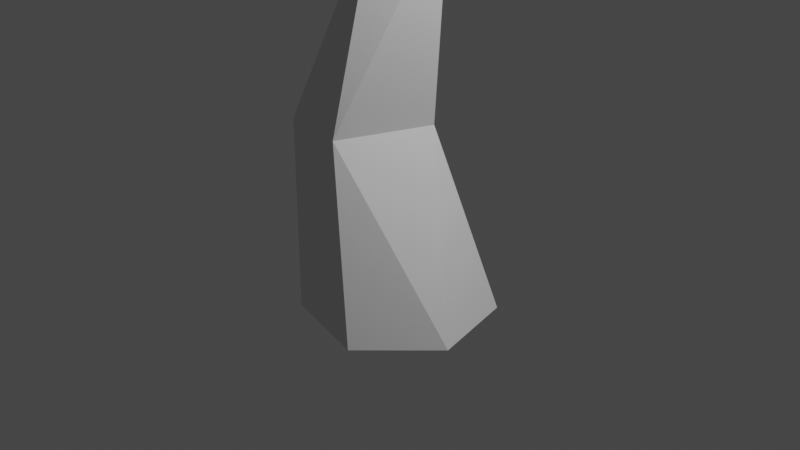 # Source: Spike.blend  (saved by Blender 2.93.21; exported with 4.5.12 LTS)
import bpy
from mathutils import Matrix  # noqa: F401  (used for matrix-valued properties, if any)

bpy.ops.wm.read_factory_settings(use_empty=True)
scene = bpy.context.scene
scene.name = 'Scene'

# ---- collections
col_collection = bpy.data.collections.new('Collection'); scene.collection.children.link(col_collection)

# ---- world
world_world = bpy.data.worlds.new('World'); scene.world = world_world
world_world.use_nodes = True; world_world.node_tree.nodes.clear()
_N = world_world.node_tree.nodes; _L = world_world.node_tree.links
n0 = _N.new('ShaderNodeOutputWorld'); n0.name = 'World Output'; n0.location = (300, 300)
n1 = _N.new('ShaderNodeBackground'); n1.name = 'Background'; n1.location = (10, 300)
n1.inputs[0].default_value = (0.05088, 0.05088, 0.05088, 1.0)
_L.new(n1.outputs[0], n0.inputs[0])
n0.is_active_output = True
world_world.color = (0.05088, 0.05088, 0.05088)
world_world.use_sun_shadow = False
world_world.sun_shadow_jitter_overblur = 0.0

# ---- cameras
cam_camera = bpy.data.cameras.new('Camera')
cam_camera.clip_end = 100.0
cam_camera.ortho_scale = 7.314

# ---- lights
light_light = bpy.data.lights.new('Light', 'POINT')
light_light.transmission_factor = 0.0
light_light.energy = 1000.0
light_light.shadow_soft_size = 0.1
light_light.shadow_maximum_resolution = 0.006
light_light.use_absolute_resolution = True

# ---- meshes
me_cylinder = bpy.data.meshes.new('Cylinder')
me_cylinder.from_pydata([(0.0, 1.0, -1.0), (0.02713, 0.01104, 5.008), (0.5, 0.866, -1.0), (0.03265, 0.009558, 5.008), (0.866, 0.5, -1.0), (0.03669, 0.005518, 5.008), (1.0, -4.371e-08, -1.0), (0.03804, -5.419e-07, 5.008), (0.866, -0.5, -1.0), (0.03656, -0.005519, 5.008), (0.5, -0.866, -1.0), (0.03252, -0.009559, 5.008), (-8.742e-08, -1.0, -1.0), (0.02701, -0.01104, 5.008), (-0.5, -0.866, -1.0), (0.02149, -0.009559, 5.008), (-0.866, -0.5, -1.0), (0.01745, -0.005519, 5.008), (-1.0, 1.192e-08, -1.0), (0.01597, -5.412e-07, 5.008), (-0.866, 0.5, -1.0), (0.01757, 0.005518, 5.008), (-0.5, 0.866, -1.0), (0.02161, 0.009558, 5.008), (-0.54, 0.6864, 0.9053), (-0.1968, 0.5944, 0.9053), (0.05442, 0.3432, 0.9053), (0.1463, -2.017e-07, 0.9053), (0.05438, -0.3432, 0.9053), (-0.1969, -0.5944, 0.9053), (-0.5401, -0.6864, 0.9053), (-0.8832, -0.5944, 0.9053), (-1.134, -0.3432, 0.9053), (-1.226, -1.635e-07, 0.9053), (-1.134, 0.3432, 0.9053), (-0.8832, 0.5944, 0.9053), (0.1032, 0.347, 2.967), (0.2768, 0.3005, 2.967), (0.4038, 0.1735, 2.967), (0.4502, -3.726e-07, 2.967), (0.4037, -0.1735, 2.967), (0.2767, -0.3005, 2.967), (0.1032, -0.347, 2.967), (-0.07035, -0.3005, 2.967), (-0.1974, -0.1735, 2.967), (-0.2439, -3.533e-07, 2.967), (-0.1973, 0.1735, 2.967), (-0.07027, 0.3005, 2.967)], [], [(36, 1, 3, 37), (37, 3, 5, 38), (38, 5, 7, 39), (39, 7, 9, 40), (40, 9, 11, 41), (41, 11, 13, 42), (42, 13, 15, 43), (43, 15, 17, 44), (44, 17, 19, 45), (45, 19, 21, 46), (3, 1, 23, 21, 19, 17, 15, 13, 11, 9, 7, 5), (46, 21, 23, 47), (47, 23, 1, 36), (0, 2, 4, 6, 8, 10, 12, 14, 16, 18, 20, 22), (22, 35, 24, 0), (20, 34, 35, 22), (18, 33, 34, 20), (16, 32, 33, 18), (14, 31, 32, 16), (12, 30, 31, 14), (10, 29, 30, 12), (8, 28, 29, 10), (6, 27, 28, 8), (4, 26, 27, 6), (2, 25, 26, 4), (0, 24, 25, 2), (35, 47, 36, 24), (34, 46, 47, 35), (33, 45, 46, 34), (32, 44, 45, 33), (31, 43, 44, 32), (30, 42, 43, 31), (29, 41, 42, 30), (28, 40, 41, 29), (27, 39, 40, 28), (26, 38, 39, 27), (25, 37, 38, 26), (24, 36, 37, 25)])
_uv = me_cylinder.uv_layers.new(name='UVMap')
_uv.uv.foreach_set('vector', [1.0, 0.8301, 1.0, 1.0, 0.9167, 1.0, 0.9167, 0.8301, 0.9167, 0.8301, 0.9167, 1.0, 0.8333, 1.0, 0.8333, 0.8301, 0.8333, 0.8301, 0.8333, 1.0, 0.75, 1.0, 0.75, 0.8301, 0.75, 0.8301, 0.75, 1.0, 0.6667, 1.0, 0.6667, 0.8301, 0.6667, 0.8301, 0.6667, 1.0, 0.5833, 1.0, 0.5833, 0.8301, 0.5833, 0.8301, 0.5833, 1.0, 0.5, 1.0, 0.5, 0.8301, 0.5, 0.8301, 0.5, 1.0, 0.4167, 1.0, 0.4167, 0.8301, 0.4167, 0.8301, 0.4167, 1.0, 0.3333, 1.0, 0.3333, 0.8301, 0.3333, 0.8301, 0.3333, 1.0, 0.25, 1.0, 0.25, 0.8301, 0.25, 0.8301, 0.25, 1.0, 0.1667, 1.0, 0.1667, 0.8301, 0.37, 0.4578, 0.25, 0.49, 0.13, 0.4578, 0.04215, 0.37, 0.01, 0.25, 0.04215, 0.13, 0.13, 0.04215, 0.25, 0.01, 0.37, 0.04215, 0.4578, 0.13, 0.49, 0.25, 0.4578, 0.37, 0.1667, 0.8301, 0.1667, 1.0, 0.08333, 1.0, 0.08333, 0.8301, 0.08333, 0.8301, 0.08333, 1.0, 7.451e-08, 1.0, 7.451e-08, 0.8301, 0.75, 0.49, 0.87, 0.4578, 0.9578, 0.37, 0.99, 0.25, 0.9578, 0.13, 0.87, 0.04215, 0.75, 0.01, 0.63, 0.04215, 0.5422, 0.13, 0.51, 0.25, 0.5422, 0.37, 0.63, 0.4578, 0.08333, 0.5, 0.08333, 0.6586, 7.451e-08, 0.6586, 7.451e-08, 0.5, 0.1667, 0.5, 0.1667, 0.6586, 0.08333, 0.6586, 0.08333, 0.5, 0.25, 0.5, 0.25, 0.6586, 0.1667, 0.6586, 0.1667, 0.5, 0.3333, 0.5, 0.3333, 0.6586, 0.25, 0.6586, 0.25, 0.5, 0.4167, 0.5, 0.4167, 0.6586, 0.3333, 0.6586, 0.3333, 0.5, 0.5, 0.5, 0.5, 0.6586, 0.4167, 0.6586, 0.4167, 0.5, 0.5833, 0.5, 0.5833, 0.6586, 0.5, 0.6586, 0.5, 0.5, 0.6667, 0.5, 0.6667, 0.6586, 0.5833, 0.6586, 0.5833, 0.5, 0.75, 0.5, 0.75, 0.6586, 0.6667, 0.6586, 0.6667, 0.5, 0.8333, 0.5, 0.8333, 0.6586, 0.75, 0.6586, 0.75, 0.5, 0.9167, 0.5, 0.9167, 0.6586, 0.8333, 0.6586, 0.8333, 0.5, 1.0, 0.5, 1.0, 0.6586, 0.9167, 0.6586, 0.9167, 0.5, 0.08333, 0.6586, 0.08333, 0.8301, 7.451e-08, 0.8301, 7.451e-08, 0.6586, 0.1667, 0.6586, 0.1667, 0.8301, 0.08333, 0.8301, 0.08333, 0.6586, 0.25, 0.6586, 0.25, 0.8301, 0.1667, 0.8301, 0.1667, 0.6586, 0.3333, 0.6586, 0.3333, 0.8301, 0.25, 0.8301, 0.25, 0.6586, 0.4167, 0.6586, 0.4167, 0.8301, 0.3333, 0.8301, 0.3333, 0.6586, 0.5, 0.6586, 0.5, 0.8301, 0.4167, 0.8301, 0.4167, 0.6586, 0.5833, 0.6586, 0.5833, 0.8301, 0.5, 0.8301, 0.5, 0.6586, 0.6667, 0.6586, 0.6667, 0.8301, 0.5833, 0.8301, 0.5833, 0.6586, 0.75, 0.6586, 0.75, 0.8301, 0.6667, 0.8301, 0.6667, 0.6586, 0.8333, 0.6586, 0.8333, 0.8301, 0.75, 0.8301, 0.75, 0.6586, 0.9167, 0.6586, 0.9167, 0.8301, 0.8333, 0.8301, 0.8333, 0.6586, 1.0, 0.6586, 1.0, 0.8301, 0.9167, 0.8301, 0.9167, 0.6586])
me_cylinder.use_remesh_fix_poles = True
me_cylinder.use_remesh_preserve_attributes = False
me_cylinder.update()

# ---- objects
ob_light = bpy.data.objects.new('Light', light_light)
ob_camera = bpy.data.objects.new('Camera', cam_camera)
ob_spike = bpy.data.objects.new('Spike', me_cylinder)

# ---- transforms, parenting, visibility, modifiers, constraints
ob_light.location = (4.076, 1.005, 5.904)
ob_light.rotation_euler = (0.6503, 0.05522, 1.866)
ob_light.lock_rotations_4d = False
ob_light.empty_display_type = 'ARROWS'
ob_light.color = (0.0, 0.0, 0.0, 0.0)
ob_light.lineart.crease_threshold = 0.0
ob_camera.location = (7.359, -6.926, 4.958)
ob_camera.rotation_euler = (1.109, 0.0, 0.8149)
ob_camera.lock_rotations_4d = False
ob_camera.empty_display_type = 'ARROWS'
ob_camera.color = (0.0, 0.0, 0.0, 0.0)
ob_camera.display_type = 'WIRE'
ob_camera.lineart.crease_threshold = 0.0
ob_spike.location = (0.0, 0.0, 0.0)
_m = ob_spike.modifiers.new('Decimate', 'DECIMATE')
_m.ratio = 0.3

# ---- collection membership
col_collection.objects.link(ob_light)
col_collection.objects.link(ob_camera)
col_collection.objects.link(ob_spike)

# ---- scene / render settings (as saved in the file)
scene.camera = ob_camera
scene.frame_start = 1; scene.frame_end = 250; scene.frame_set(46)
scene.render.engine = 'BLENDER_EEVEE_NEXT'
scene.cycles.use_denoising = False
scene.cycles.samples = 128
scene.cycles.sampling_pattern = 'TABULATED_SOBOL'
scene.cycles.use_adaptive_sampling = False
scene.cycles.use_light_tree = False
scene.view_settings.view_transform = 'Filmic'
bpy.context.view_layer.update()
